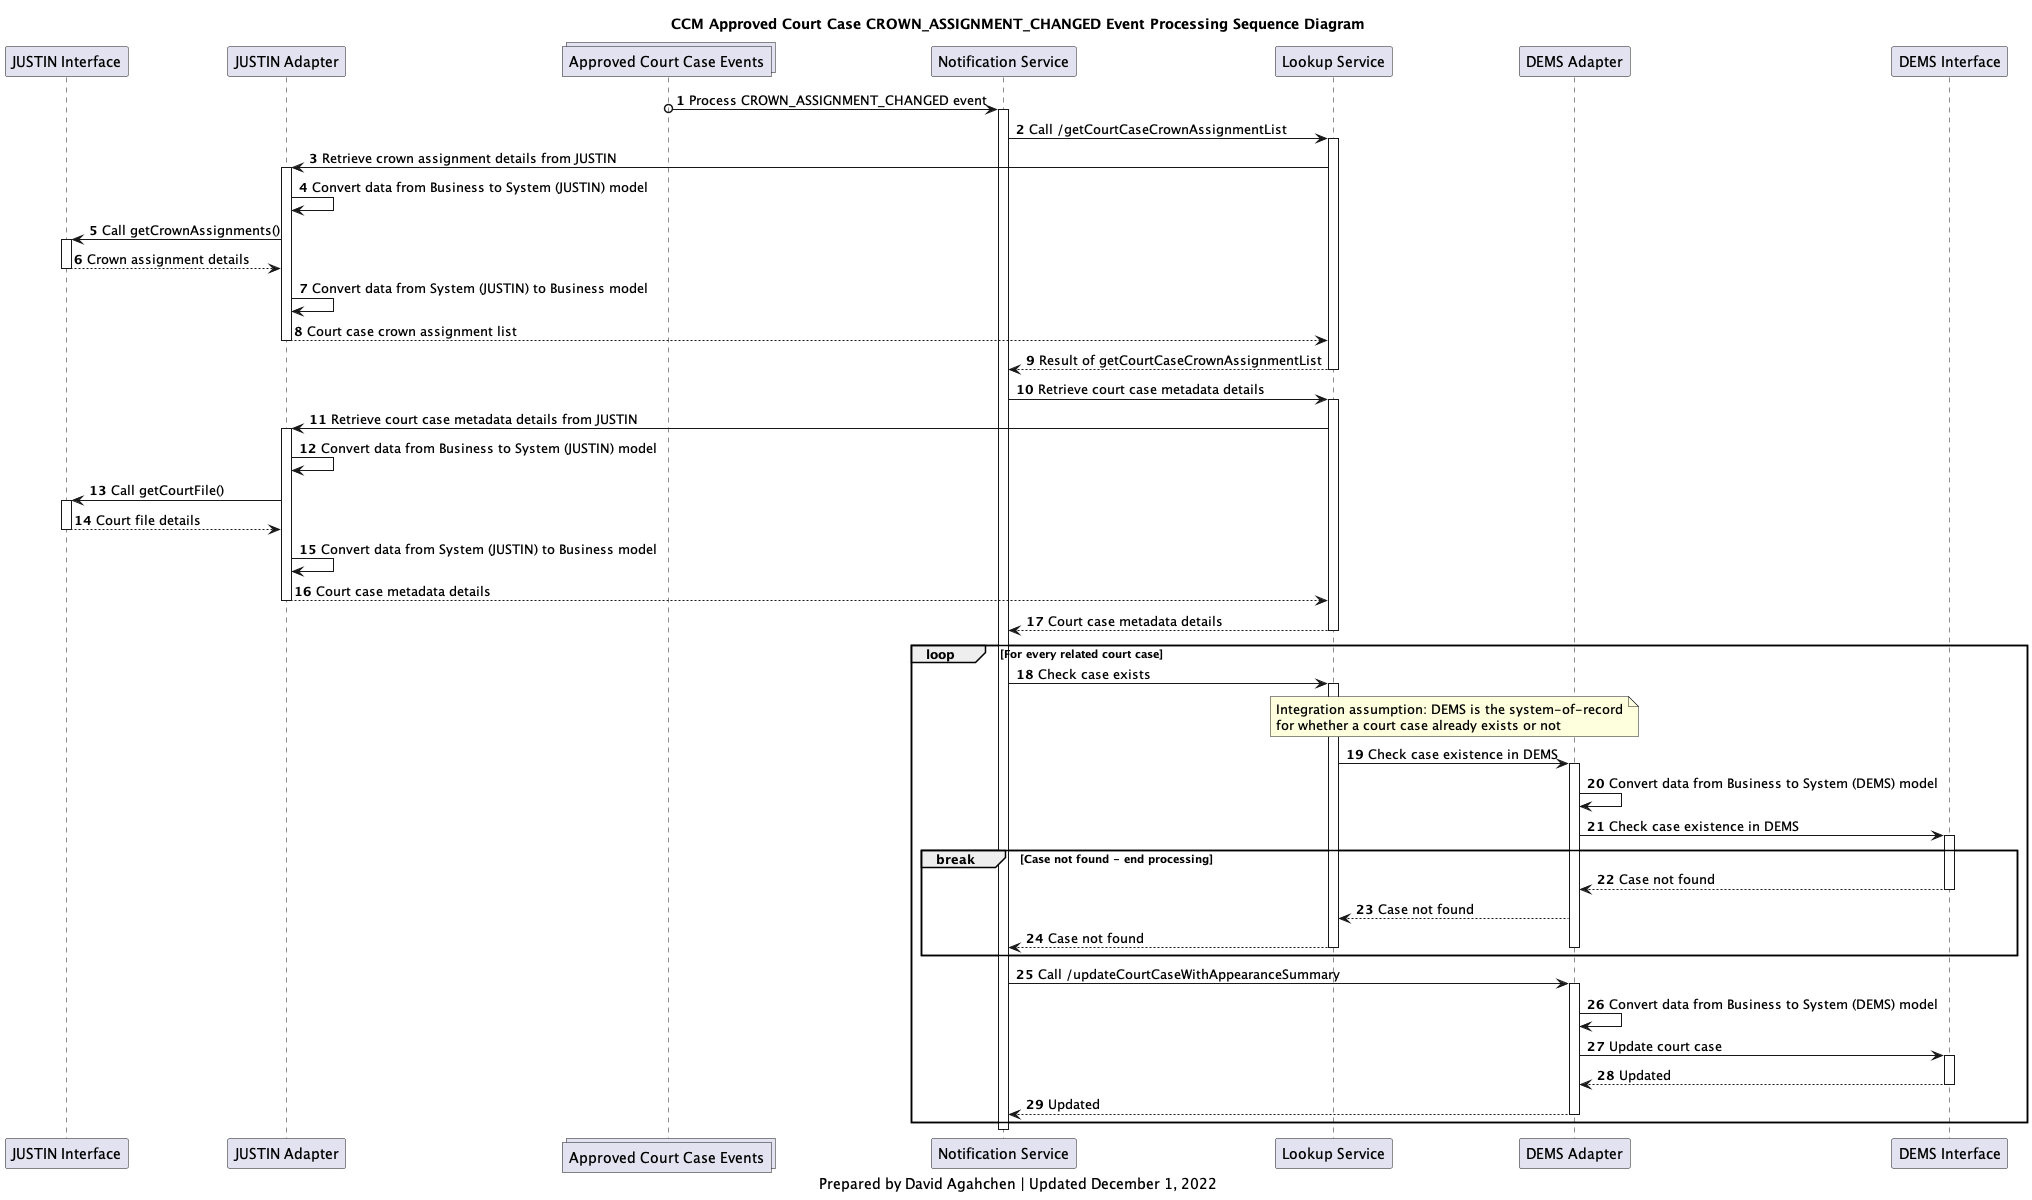

The diagram above was rendered by PlantUML. Its source (embedded in the PNG):
@startuml
'hide footbox
participant j_interface as "JUSTIN Interface"
participant j_adapter as "JUSTIN Adapter"
collections approved_court_case_topic as "Approved Court Case Events"
participant notification_service as "Notification Service"
participant lookup_service as "Lookup Service"
participant d_adapter as "DEMS Adapter"
participant d_interface as "DEMS Interface"

title
CCM Approved Court Case CROWN_ASSIGNMENT_CHANGED Event Processing Sequence Diagram
end title

autonumber

approved_court_case_topic o-> notification_service: Process CROWN_ASSIGNMENT_CHANGED event
activate notification_service

notification_service -> lookup_service: Call /getCourtCaseCrownAssignmentList
activate lookup_service
lookup_service -> j_adapter: Retrieve crown assignment details from JUSTIN

activate j_adapter
j_adapter -> j_adapter: Convert data from Business to System (JUSTIN) model
j_adapter -> j_interface: Call getCrownAssignments()
activate j_interface
j_interface --> j_adapter: Crown assignment details
deactivate j_interface
j_adapter -> j_adapter: Convert data from System (JUSTIN) to Business model
j_adapter --> lookup_service: Court case crown assignment list
deactivate j_adapter

lookup_service --> notification_service: Result of getCourtCaseCrownAssignmentList
deactivate lookup_service

notification_service -> lookup_service: Retrieve court case metadata details
activate lookup_service
lookup_service -> j_adapter: Retrieve court case metadata details from JUSTIN

activate j_adapter
j_adapter -> j_adapter: Convert data from Business to System (JUSTIN) model
j_adapter -> j_interface: Call getCourtFile()
activate j_interface
j_interface --> j_adapter: Court file details
deactivate j_interface
j_adapter -> j_adapter: Convert data from System (JUSTIN) to Business model
j_adapter --> lookup_service: Court case metadata details
deactivate j_adapter

lookup_service --> notification_service: Court case metadata details
deactivate lookup_service

loop For every related court case

    notification_service -> lookup_service: Check case exists
    activate lookup_service
    note over lookup_service, d_adapter
    Integration assumption: DEMS is the system-of-record
    for whether a court case already exists or not
    end note
    lookup_service -> d_adapter: Check case existence in DEMS
    activate d_adapter
    d_adapter -> d_adapter: Convert data from Business to System (DEMS) model
    d_adapter -> d_interface: Check case existence in DEMS
    activate d_interface

    break Case not found - end processing
    d_interface --> d_adapter: Case not found
    deactivate d_interface
    d_adapter --> lookup_service: Case not found
    lookup_service --> notification_service: Case not found
    deactivate lookup_service
    deactivate d_adapter
    end break

    notification_service -> d_adapter: Call /updateCourtCaseWithAppearanceSummary
    activate d_adapter

    d_adapter -> d_adapter: Convert data from Business to System (DEMS) model

    d_adapter -> d_interface: Update court case
    activate d_interface

    d_interface --> d_adapter: Updated
    deactivate d_interface

    d_adapter --> notification_service: Updated
    deactivate d_adapter

end

deactivate notification_service

deactivate notification_service

caption
Prepared by David Agahchen | Updated December 1, 2022
end caption
@enduml